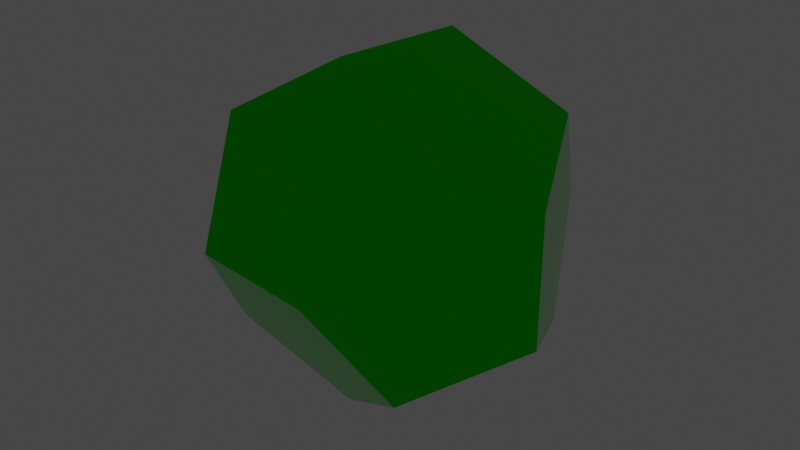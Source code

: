 # Source: dodecahedron.blend  (saved by Blender 2.92.15; exported with 4.5.12 LTS)
import bpy
from mathutils import Matrix  # noqa: F401  (used for matrix-valued properties, if any)

bpy.ops.wm.read_factory_settings(use_empty=True)
scene = bpy.context.scene
scene.name = 'Scene'

# ---- collections
col_collection = bpy.data.collections.new('Collection'); scene.collection.children.link(col_collection)

# ---- materials (node trees are filled in below, after node groups)
mat_material_001 = bpy.data.materials.new('Material.001')
mat_material_001.surface_render_method = 'BLENDED'
mat_material_001.blend_method = 'BLEND'
mat_material_001.use_sss_translucency = True
mat_material_001.use_thickness_from_shadow = True

# ---- material node trees
mat_material_001.use_nodes = True; mat_material_001.node_tree.nodes.clear()
_N = mat_material_001.node_tree.nodes; _L = mat_material_001.node_tree.links
n0 = _N.new('ShaderNodeBsdfPrincipled'); n0.name = 'Principled BSDF'; n0.location = (10, 300)
n0.distribution = 'GGX'
n0.subsurface_method = 'BURLEY'
n0.inputs[0].default_value = (0.009314, 0.8, 0.0, 1.0)
n0.inputs[1].default_value = 1.0
n0.inputs[2].default_value = 0.0
n0.inputs[3].default_value = 1.45
n0.inputs[18].default_value = 1.0
n0.inputs[20].default_value = 0.0
n0.inputs[27].default_value = (0.0, 0.0, 0.0, 1.0)
n0.inputs[28].default_value = 1.0
n1 = _N.new('ShaderNodeOutputMaterial'); n1.name = 'Material Output'; n1.location = (300, 300)
_L.new(n0.outputs[0], n1.inputs[0])
n1.is_active_output = True

# ---- world
world_world = bpy.data.worlds.new('World'); scene.world = world_world
world_world.use_nodes = True; world_world.node_tree.nodes.clear()
_N = world_world.node_tree.nodes; _L = world_world.node_tree.links
n0 = _N.new('ShaderNodeOutputWorld'); n0.name = 'World Output'; n0.location = (300, 300)
n1 = _N.new('ShaderNodeBackground'); n1.name = 'Background'; n1.location = (10, 300)
n1.inputs[0].default_value = (0.05088, 0.05088, 0.05088, 1.0)
_L.new(n1.outputs[0], n0.inputs[0])
n0.is_active_output = True
world_world.color = (0.05088, 0.05088, 0.05088)
world_world.use_sun_shadow = False
world_world.sun_shadow_jitter_overblur = 0.0

# ---- cameras
cam_camera = bpy.data.cameras.new('Camera')
cam_camera.clip_end = 100.0
cam_camera.ortho_scale = 7.314

# ---- lights
light_light = bpy.data.lights.new('Light', 'POINT')
light_light.transmission_factor = 0.0
light_light.energy = 1000.0
light_light.shadow_soft_size = 0.1
light_light.shadow_maximum_resolution = 0.006
light_light.use_absolute_resolution = True

# ---- meshes
me_solid = bpy.data.meshes.new('Solid')
me_solid.from_pydata([(1.155, 1.155, 1.155), (1.155, 1.155, -1.155), (1.155, -1.155, 1.155), (1.155, -1.155, -1.155), (-1.155, 1.155, 1.155), (-1.155, 1.155, -1.155), (-1.155, -1.155, 1.155), (-1.155, -1.155, -1.155), (0.7136, 1.868, 0.0), (-0.7136, 1.868, 0.0), (0.7136, -1.868, 0.0), (-0.7136, -1.868, 0.0), (1.868, 0.0, 0.7136), (1.868, 0.0, -0.7136), (-1.868, 0.0, 0.7136), (-1.868, 0.0, -0.7136), (0.0, 0.7136, 1.868), (0.0, -0.7136, 1.868), (0.0, 0.7136, -1.868), (0.0, -0.7136, -1.868)], [], [(0, 8, 4, 16), (8, 9, 4), (0, 12, 1, 8), (12, 13, 1), (0, 16, 2, 12), (16, 17, 2), (8, 1, 5, 9), (1, 18, 5), (12, 2, 3, 13), (2, 10, 3), (16, 4, 6, 17), (4, 14, 6), (9, 5, 14, 4), (5, 15, 14), (6, 11, 2, 17), (11, 10, 2), (3, 19, 1, 13), (19, 18, 1), (7, 15, 18, 19), (15, 5, 18), (7, 11, 14, 15), (11, 6, 14), (7, 19, 10, 11), (19, 3, 10)])
me_solid.materials.append(mat_material_001)
me_solid.use_remesh_fix_poles = True
me_solid.use_remesh_preserve_attributes = False
me_solid.use_mirror_vertex_groups = False
me_solid.update()

# ---- objects
ob_light = bpy.data.objects.new('Light', light_light)
ob_camera = bpy.data.objects.new('Camera', cam_camera)
ob_solid = bpy.data.objects.new('Solid', me_solid)

# ---- transforms, parenting, visibility, modifiers, constraints
ob_light.location = (4.076, 1.005, 5.904)
ob_light.rotation_euler = (0.6503, 0.05522, 1.866)
ob_light.lock_rotations_4d = False
ob_light.empty_display_type = 'ARROWS'
ob_light.color = (0.0, 0.0, 0.0, 0.0)
ob_light.lineart.crease_threshold = 0.0
ob_camera.location = (7.359, -6.926, 4.958)
ob_camera.rotation_euler = (1.109, 0.0, 0.8149)
ob_camera.lock_rotations_4d = False
ob_camera.empty_display_type = 'ARROWS'
ob_camera.color = (0.0, 0.0, 0.0, 0.0)
ob_camera.display_type = 'WIRE'
ob_camera.lineart.crease_threshold = 0.0
ob_solid.location = (0.0, 0.0, 0.0)
ob_solid.lineart.crease_threshold = 0.0

# ---- collection membership
col_collection.objects.link(ob_light)
col_collection.objects.link(ob_camera)
col_collection.objects.link(ob_solid)

# ---- scene / render settings (as saved in the file)
scene.camera = ob_camera
scene.frame_start = 1; scene.frame_end = 250; scene.frame_set(1)
scene.render.engine = 'BLENDER_EEVEE_NEXT'
scene.cycles.use_denoising = False
scene.cycles.samples = 128
scene.cycles.sampling_pattern = 'TABULATED_SOBOL'
scene.cycles.use_adaptive_sampling = False
scene.cycles.use_light_tree = False
scene.view_settings.view_transform = 'Filmic'
bpy.context.view_layer.update()
